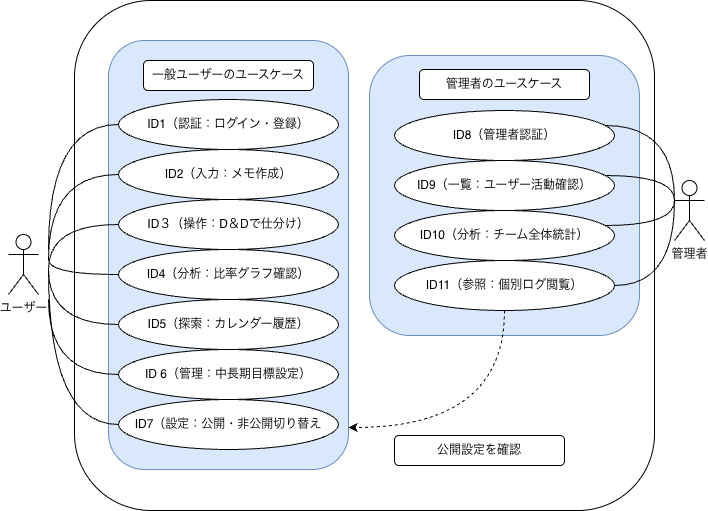

The diagram above was exported from draw.io. Its source (the exported page's mxGraphModel, read from the mxfile embedded in the PNG):
<mxGraphModel dx="721" dy="624" grid="1" gridSize="10" guides="1" tooltips="1" connect="1" arrows="1" fold="1" page="1" pageScale="1" pageWidth="827" pageHeight="1169" math="0" shadow="0">
  <root>
    <mxCell id="0" />
    <mxCell id="1" parent="0" />
    <mxCell id="UAyIVnrtikN3eoWoOKpy-4" parent="1" style="rounded=1;whiteSpace=wrap;html=1;" value="" vertex="1">
      <mxGeometry height="510" width="580" x="140" y="120" as="geometry" />
    </mxCell>
    <mxCell id="UAyIVnrtikN3eoWoOKpy-33" parent="1" style="rounded=1;whiteSpace=wrap;html=1;fillColor=#dae8fc;strokeColor=#6c8ebf;" value="" vertex="1">
      <mxGeometry height="280" width="270" x="435" y="175" as="geometry" />
    </mxCell>
    <mxCell id="UAyIVnrtikN3eoWoOKpy-32" parent="1" style="rounded=1;whiteSpace=wrap;html=1;fillColor=#dae8fc;strokeColor=#6c8ebf;" value="" vertex="1">
      <mxGeometry height="429" width="240" x="174" y="160" as="geometry" />
    </mxCell>
    <mxCell id="UAyIVnrtikN3eoWoOKpy-1" parent="1" style="shape=umlActor;verticalLabelPosition=bottom;verticalAlign=top;html=1;outlineConnect=0;" value="ユーザー" vertex="1">
      <mxGeometry height="60" width="30" x="74" y="354" as="geometry" />
    </mxCell>
    <mxCell id="UAyIVnrtikN3eoWoOKpy-2" parent="1" style="shape=umlActor;verticalLabelPosition=bottom;verticalAlign=top;html=1;outlineConnect=0;" value="管理者" vertex="1">
      <mxGeometry height="60" width="30" x="740" y="300" as="geometry" />
    </mxCell>
    <mxCell id="UAyIVnrtikN3eoWoOKpy-17" edge="1" parent="1" source="UAyIVnrtikN3eoWoOKpy-6" style="edgeStyle=orthogonalEdgeStyle;rounded=0;orthogonalLoop=1;jettySize=auto;html=1;curved=1;endArrow=none;endFill=0;">
      <mxGeometry relative="1" as="geometry">
        <mxPoint x="114" y="369" as="targetPoint" />
      </mxGeometry>
    </mxCell>
    <mxCell id="UAyIVnrtikN3eoWoOKpy-6" parent="1" style="ellipse;whiteSpace=wrap;html=1;" value="ID1（認証：ログイン・登録）" vertex="1">
      <mxGeometry height="50" width="220" x="184" y="219" as="geometry" />
    </mxCell>
    <mxCell id="UAyIVnrtikN3eoWoOKpy-18" edge="1" parent="1" source="UAyIVnrtikN3eoWoOKpy-7" style="edgeStyle=orthogonalEdgeStyle;rounded=0;orthogonalLoop=1;jettySize=auto;html=1;curved=1;endArrow=none;endFill=0;">
      <mxGeometry relative="1" as="geometry">
        <mxPoint x="114" y="379" as="targetPoint" />
      </mxGeometry>
    </mxCell>
    <mxCell id="UAyIVnrtikN3eoWoOKpy-7" parent="1" style="ellipse;whiteSpace=wrap;html=1;" value="ID2（入力：メモ作成）" vertex="1">
      <mxGeometry height="50" width="220" x="184" y="269" as="geometry" />
    </mxCell>
    <mxCell id="UAyIVnrtikN3eoWoOKpy-19" edge="1" parent="1" source="UAyIVnrtikN3eoWoOKpy-8" style="edgeStyle=orthogonalEdgeStyle;rounded=0;orthogonalLoop=1;jettySize=auto;html=1;curved=1;endArrow=none;endFill=0;">
      <mxGeometry relative="1" as="geometry">
        <mxPoint x="114" y="389" as="targetPoint" />
      </mxGeometry>
    </mxCell>
    <mxCell id="UAyIVnrtikN3eoWoOKpy-8" parent="1" style="ellipse;whiteSpace=wrap;html=1;" value="ID３（操作：D＆Dで仕分け）" vertex="1">
      <mxGeometry height="50" width="220" x="184" y="319" as="geometry" />
    </mxCell>
    <mxCell id="UAyIVnrtikN3eoWoOKpy-21" edge="1" parent="1" source="UAyIVnrtikN3eoWoOKpy-9" style="edgeStyle=orthogonalEdgeStyle;rounded=0;orthogonalLoop=1;jettySize=auto;html=1;curved=1;endArrow=none;endFill=0;">
      <mxGeometry relative="1" as="geometry">
        <Array as="points">
          <mxPoint x="114" y="394" />
        </Array>
        <mxPoint x="114" y="379" as="targetPoint" />
      </mxGeometry>
    </mxCell>
    <mxCell id="UAyIVnrtikN3eoWoOKpy-9" parent="1" style="ellipse;whiteSpace=wrap;html=1;" value="ID4（分析：比率グラフ確認）" vertex="1">
      <mxGeometry height="50" width="220" x="184" y="369" as="geometry" />
    </mxCell>
    <mxCell id="UAyIVnrtikN3eoWoOKpy-22" edge="1" parent="1" source="UAyIVnrtikN3eoWoOKpy-10" style="edgeStyle=orthogonalEdgeStyle;rounded=0;orthogonalLoop=1;jettySize=auto;html=1;curved=1;endArrow=none;endFill=0;">
      <mxGeometry relative="1" as="geometry">
        <mxPoint x="114" y="389" as="targetPoint" />
      </mxGeometry>
    </mxCell>
    <mxCell id="UAyIVnrtikN3eoWoOKpy-10" parent="1" style="ellipse;whiteSpace=wrap;html=1;" value="ID5（探索：カレンダー履歴）" vertex="1">
      <mxGeometry height="50" width="220" x="184" y="419" as="geometry" />
    </mxCell>
    <mxCell id="UAyIVnrtikN3eoWoOKpy-23" edge="1" parent="1" source="UAyIVnrtikN3eoWoOKpy-11" style="edgeStyle=orthogonalEdgeStyle;rounded=0;orthogonalLoop=1;jettySize=auto;html=1;curved=1;endArrow=none;endFill=0;">
      <mxGeometry relative="1" as="geometry">
        <mxPoint x="114" y="419" as="targetPoint" />
      </mxGeometry>
    </mxCell>
    <mxCell id="UAyIVnrtikN3eoWoOKpy-11" parent="1" style="ellipse;whiteSpace=wrap;html=1;" value="ID 6（管理：中長期目標設定）" vertex="1">
      <mxGeometry height="50" width="220" x="184" y="469" as="geometry" />
    </mxCell>
    <mxCell id="UAyIVnrtikN3eoWoOKpy-24" edge="1" parent="1" source="UAyIVnrtikN3eoWoOKpy-12" style="edgeStyle=orthogonalEdgeStyle;rounded=0;orthogonalLoop=1;jettySize=auto;html=1;curved=1;endArrow=none;endFill=0;">
      <mxGeometry relative="1" as="geometry">
        <mxPoint x="114" y="389" as="targetPoint" />
      </mxGeometry>
    </mxCell>
    <mxCell id="UAyIVnrtikN3eoWoOKpy-12" parent="1" style="ellipse;whiteSpace=wrap;html=1;" value="ID7（設定：公開・非公開切り替え" vertex="1">
      <mxGeometry height="50" width="220" x="184" y="519" as="geometry" />
    </mxCell>
    <mxCell id="UAyIVnrtikN3eoWoOKpy-13" parent="1" style="ellipse;whiteSpace=wrap;html=1;" value="ID8（管理者認証）&lt;span style=&quot;color: rgba(0, 0, 0, 0); font-family: monospace; font-size: 0px; text-align: start; text-wrap-mode: nowrap;&quot;&gt;%3CmxGraphModel%3E%3Croot%3E%3CmxCell%20id%3D%220%22%2F%3E%3CmxCell%20id%3D%221%22%20parent%3D%220%22%2F%3E%3CmxCell%20id%3D%222%22%20parent%3D%221%22%20style%3D%22ellipse%3BwhiteSpace%3Dwrap%3Bhtml%3D1%3B%22%20value%3D%22ID%EF%BC%93%EF%BC%88%E6%93%8D%E4%BD%9C%EF%BC%9AD%EF%BC%86D%E3%81%A7%E4%BB%95%E5%88%86%E3%81%91%EF%BC%89%22%20vertex%3D%221%22%3E%3CmxGeometry%20height%3D%2250%22%20width%3D%22220%22%20x%3D%22180%22%20y%3D%22200%22%20as%3D%22geometry%22%2F%3E%3C%2FmxCell%3E%3C%2Froot%3E%3C%2FmxGraphModel%3E&lt;/span&gt;" vertex="1">
      <mxGeometry height="50" width="220" x="460" y="230" as="geometry" />
    </mxCell>
    <mxCell id="UAyIVnrtikN3eoWoOKpy-14" parent="1" style="ellipse;whiteSpace=wrap;html=1;" value="ID9（一覧：ユーザー活動確認）" vertex="1">
      <mxGeometry height="50" width="220" x="460" y="280" as="geometry" />
    </mxCell>
    <mxCell id="UAyIVnrtikN3eoWoOKpy-15" parent="1" style="ellipse;whiteSpace=wrap;html=1;" value="ID10（分析：チーム全体統計）" vertex="1">
      <mxGeometry height="50" width="220" x="460" y="330" as="geometry" />
    </mxCell>
    <mxCell id="UAyIVnrtikN3eoWoOKpy-29" edge="1" parent="1" source="UAyIVnrtikN3eoWoOKpy-16" style="edgeStyle=orthogonalEdgeStyle;rounded=0;orthogonalLoop=1;jettySize=auto;html=1;curved=1;endArrow=none;endFill=0;">
      <mxGeometry relative="1" as="geometry">
        <mxPoint x="740" y="320" as="targetPoint" />
      </mxGeometry>
    </mxCell>
    <mxCell id="UAyIVnrtikN3eoWoOKpy-16" parent="1" style="ellipse;whiteSpace=wrap;html=1;" value="ID11（参照：個別ログ閲覧）" vertex="1">
      <mxGeometry height="50" width="220" x="460" y="380" as="geometry" />
    </mxCell>
    <mxCell id="UAyIVnrtikN3eoWoOKpy-25" edge="1" parent="1" source="UAyIVnrtikN3eoWoOKpy-13" style="edgeStyle=orthogonalEdgeStyle;rounded=0;orthogonalLoop=1;jettySize=auto;html=1;entryX=0;entryY=0.3333333333333333;entryDx=0;entryDy=0;entryPerimeter=0;curved=1;endArrow=none;endFill=0;" target="UAyIVnrtikN3eoWoOKpy-2">
      <mxGeometry relative="1" as="geometry">
        <Array as="points">
          <mxPoint x="740" y="245" />
        </Array>
      </mxGeometry>
    </mxCell>
    <mxCell id="UAyIVnrtikN3eoWoOKpy-27" edge="1" parent="1" source="UAyIVnrtikN3eoWoOKpy-14" style="edgeStyle=orthogonalEdgeStyle;rounded=0;orthogonalLoop=1;jettySize=auto;html=1;entryX=0;entryY=0.3333333333333333;entryDx=0;entryDy=0;entryPerimeter=0;curved=1;endArrow=none;endFill=0;" target="UAyIVnrtikN3eoWoOKpy-2">
      <mxGeometry relative="1" as="geometry">
        <Array as="points">
          <mxPoint x="740" y="295" />
        </Array>
      </mxGeometry>
    </mxCell>
    <mxCell id="UAyIVnrtikN3eoWoOKpy-28" edge="1" parent="1" source="UAyIVnrtikN3eoWoOKpy-15" style="edgeStyle=orthogonalEdgeStyle;rounded=0;orthogonalLoop=1;jettySize=auto;html=1;entryX=0;entryY=0.3333333333333333;entryDx=0;entryDy=0;entryPerimeter=0;curved=1;endArrow=none;endFill=0;" target="UAyIVnrtikN3eoWoOKpy-2">
      <mxGeometry relative="1" as="geometry">
        <Array as="points">
          <mxPoint x="740" y="345" />
        </Array>
      </mxGeometry>
    </mxCell>
    <mxCell id="UAyIVnrtikN3eoWoOKpy-34" parent="1" style="rounded=1;whiteSpace=wrap;html=1;" value="一般ユーザーのユースケース" vertex="1">
      <mxGeometry height="30" width="170" x="209" y="180" as="geometry" />
    </mxCell>
    <mxCell id="UAyIVnrtikN3eoWoOKpy-35" parent="1" style="rounded=1;whiteSpace=wrap;html=1;" value="管理者のユースケース" vertex="1">
      <mxGeometry height="30" width="170" x="485" y="189" as="geometry" />
    </mxCell>
    <mxCell id="UAyIVnrtikN3eoWoOKpy-36" edge="1" parent="1" source="UAyIVnrtikN3eoWoOKpy-16" style="edgeStyle=orthogonalEdgeStyle;rounded=0;orthogonalLoop=1;jettySize=auto;html=1;entryX=1;entryY=0.902;entryDx=0;entryDy=0;entryPerimeter=0;curved=1;exitX=0.5;exitY=1;exitDx=0;exitDy=0;shape=filledEdge;dashed=1;" target="UAyIVnrtikN3eoWoOKpy-32">
      <mxGeometry relative="1" as="geometry">
        <Array as="points">
          <mxPoint x="570" y="547" />
        </Array>
      </mxGeometry>
    </mxCell>
    <mxCell id="UAyIVnrtikN3eoWoOKpy-37" parent="1" style="rounded=1;whiteSpace=wrap;html=1;" value="公開設定を確認" vertex="1">
      <mxGeometry height="30" width="170" x="460" y="555" as="geometry" />
    </mxCell>
  </root>
</mxGraphModel>